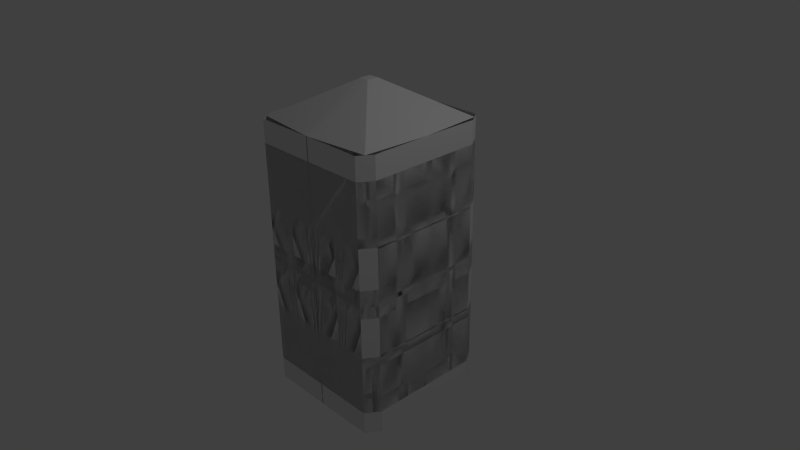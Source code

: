 # Source: GrenadeModel.blend  (saved by Blender 2.72.0; exported with 4.5.12 LTS)
import bpy
from mathutils import Matrix  # noqa: F401  (used for matrix-valued properties, if any)

bpy.ops.wm.read_factory_settings(use_empty=True)
scene = bpy.context.scene
scene.name = 'Scene'

# ---- collections
col_collection_1 = bpy.data.collections.new('Collection 1'); scene.collection.children.link(col_collection_1)

# ---- world
world_world = bpy.data.worlds.new('World'); scene.world = world_world
world_world.color = (0.05088, 0.05088, 0.05088)
world_world.use_sun_shadow = False
world_world.sun_shadow_jitter_overblur = 0.0
world_world.cycles.sampling_method = 'MANUAL'
world_world.cycles.sample_map_resolution = 256

# ---- cameras
cam_camera = bpy.data.cameras.new('Camera')
cam_camera.clip_end = 100.0
cam_camera.lens = 35.0
cam_camera.sensor_width = 32.0
cam_camera.sensor_height = 18.0
cam_camera.ortho_scale = 7.314
cam_camera.dof.focus_distance = 0.0
cam_camera.dof.aperture_fstop = 128.0

# ---- lights
light_lamp = bpy.data.lights.new('Lamp', 'POINT')
light_lamp.transmission_factor = 0.0
light_lamp.cutoff_distance = 30.0
light_lamp.energy = 100.0
light_lamp.shadow_buffer_clip_start = 1.001
light_lamp.shadow_soft_size = 0.1
light_lamp.shadow_maximum_resolution = 0.006
light_lamp.use_absolute_resolution = True
light_lamp.cycles.use_multiple_importance_sampling = False

# ---- meshes
me_plane_001 = bpy.data.meshes.new('Plane.001')
me_plane_001.from_pydata([(0.7299, -11.77, 7.217), (2.842, -11.77, 7.217), (0.7299, -9.495, 7.217), (2.842, -9.495, 7.217), (0.7299, -6.563, 7.217), (2.842, -6.563, 7.217), (0.7299, -5.604, 7.217), (2.842, -5.604, 7.217), (0.7299, -1.426, 7.217), (2.842, -1.426, 7.217), (0.7299, -0.2277, 7.217), (2.842, -0.2277, 7.217), (0.7299, 5.439, 7.217), (2.842, 5.439, 7.217), (0.7299, 6.533, 7.217), (2.842, 6.533, 7.217), (5.816, -11.77, 7.217), (5.816, -9.495, 7.217), (5.816, -6.563, 7.217), (5.816, -5.604, 7.217), (5.816, -1.426, 7.217), (5.816, -0.2277, 7.217), (5.816, 5.439, 7.217), (5.816, 6.533, 7.217), (5.816, 14.08, 7.217), (0.0, -11.77, 7.217), (0.0, -9.495, 7.217), (0.0, -6.563, 7.217), (0.0, -5.604, 7.217), (0.0, -1.426, 7.217), (0.0, -0.2277, 7.217), (0.0, 5.439, 7.217), (0.0, 6.533, 7.217), (0.0, 14.11, 7.217), (0.7299, -10.03, 7.217), (2.842, -10.03, 7.217), (5.816, -10.03, 7.217), (0.0, -10.03, 7.217), (2.369, -11.77, 7.217), (2.369, -9.495, 7.217), (2.369, -6.563, 7.217), (2.369, -5.604, 7.217), (2.369, -1.426, 7.217), (2.369, -0.2277, 7.217), (2.369, 5.439, 7.217), (2.369, 6.533, 7.217), (2.369, -10.03, 7.217), (3.324, 6.533, 7.217), (3.324, 5.439, 7.217), (3.324, -0.2277, 7.217), (3.324, -1.426, 7.217), (3.324, -5.604, 7.217), (3.324, -6.563, 7.217), (3.324, -9.495, 7.217), (3.324, -11.77, 7.217), (3.324, -10.03, 7.217), (3.863, 6.533, 7.217), (3.863, 5.439, 7.217), (3.863, -0.2277, 7.217), (3.863, -1.426, 7.217), (3.863, -5.604, 7.217), (3.863, -6.563, 7.217), (3.863, -9.495, 7.217), (3.863, -11.77, 7.217), (3.863, -10.03, 7.217), (7.217, -11.77, 0.3244), (7.217, -9.495, 0.3244), (7.217, -11.77, 0.8544), (7.217, -9.495, 0.8544), (7.217, -11.77, 6.303), (7.217, -9.495, 6.303), (7.217, -11.77, 3.479), (7.217, -9.495, 3.479), (7.217, -6.563, 0.3244), (7.217, -6.563, 0.8544), (7.217, -6.563, 6.303), (7.217, -6.563, 3.479), (7.217, -5.604, 0.3244), (7.217, -5.604, 0.8544), (7.217, -5.604, 6.303), (7.217, -5.604, 3.479), (7.217, -1.426, 0.3244), (7.217, -1.426, 0.8544), (7.217, -1.426, 6.303), (7.217, -1.426, 3.479), (7.217, -0.2277, 0.3244), (7.217, -0.2277, 0.8544), (7.217, -0.2277, 6.303), (7.217, -0.2277, 3.479), (7.217, 5.439, 0.3244), (7.217, 5.439, 0.8544), (7.217, 5.439, 6.303), (7.217, 5.439, 3.479), (7.217, 6.533, 0.3244), (7.217, 6.533, 0.8544), (7.217, 6.533, 6.303), (7.217, 6.533, 3.479), (7.17, 14.11, 0.3972), (0.0, 17.7, 0.4923), (7.217, -11.77, -0.06863), (7.217, -9.495, -0.06863), (7.217, -6.563, -0.06863), (7.217, -5.604, -0.06863), (7.217, -1.426, -0.06863), (7.217, -0.2277, -0.06863), (7.217, 5.439, -0.06863), (7.217, 6.533, -0.06863), (7.217, 14.11, -0.06863), (7.217, -10.03, 0.3244), (7.217, -10.03, 0.8544), (7.217, -10.03, 6.303), (7.217, -10.03, 3.479), (7.217, -10.03, -0.06863), (7.217, -9.495, 3.871), (7.217, -11.77, 3.871), (7.217, -6.563, 3.871), (7.217, -5.604, 3.871), (7.217, -1.426, 3.871), (7.217, -0.2277, 3.871), (7.217, 5.439, 3.871), (7.217, 6.533, 3.871), (7.217, -10.03, 3.871), (7.217, -9.495, 4.263), (7.217, -6.563, 4.263), (7.217, -5.604, 4.263), (7.217, -1.426, 4.263), (7.217, -0.2277, 4.263), (7.217, 5.439, 4.263), (7.217, 6.533, 4.263), (0.5776, 17.7, 0.4846), (7.217, -10.03, 4.263), (7.217, -11.77, 4.263), (7.217, -11.77, 3.054), (7.217, -9.495, 3.054), (7.217, -6.563, 3.054), (7.217, -5.604, 3.054), (7.217, -1.426, 3.054), (7.217, -0.2277, 3.054), (7.217, 5.439, 3.054), (7.217, 6.533, 3.054), (0.5814, 17.7, -0.005528), (7.217, -10.03, 3.054), (0.525, 14.11, 7.18), (7.217, 14.08, 6.303), (0.0, 17.7, 0.0), (5.816, 13.51, 7.217), (2.842, 13.51, 7.217), (0.7299, 13.51, 7.217), (0.0, 13.51, 7.217), (2.369, 13.51, 7.217), (3.324, 13.51, 7.217), (3.863, 13.51, 7.217), (7.217, 13.51, 3.479), (7.217, 13.51, 0.3244), (7.217, 13.51, -0.06863), (7.217, 13.51, 4.263), (7.217, 13.51, 3.054), (7.217, 13.51, 0.8544), (7.217, 13.51, 6.303), (7.217, 13.51, 3.871), (6.517, 14.08, 6.76), (7.217, 14.1, 5.47), (4.977, 14.1, 7.217), (6.517, 13.51, 6.76), (6.517, -11.77, 6.76), (6.517, -10.12, 6.76), (6.517, -9.569, 6.76), (6.517, -6.522, 6.76), (6.517, -5.575, 6.76), (6.517, -1.465, 6.76), (6.517, 5.471, 6.76), (6.517, 6.524, 6.76), (6.517, -0.1618, 6.76)], [(168, 169)], [(46, 35, 3, 39), (26, 2, 4, 27), (39, 3, 5, 40), (27, 4, 6, 28), (40, 5, 7, 41), (28, 6, 8, 29), (41, 7, 9, 42), (29, 8, 10, 30), (42, 9, 11, 43), (30, 10, 12, 31), (43, 11, 13, 44), (31, 12, 14, 32), (44, 13, 15, 45), (151, 56, 23, 145), (56, 57, 22, 23), (57, 58, 21, 22), (58, 59, 20, 21), (59, 60, 19, 20), (60, 61, 18, 19), (61, 62, 17, 18), (64, 63, 16, 36), (34, 2, 26, 37), (38, 1, 35, 46), (62, 64, 36, 17), (0, 34, 37, 25), (34, 46, 39, 2), (2, 39, 40, 4), (4, 40, 41, 6), (6, 41, 42, 8), (8, 42, 43, 10), (10, 43, 44, 12), (12, 44, 45, 14), (0, 38, 46, 34), (146, 15, 47, 150), (15, 13, 48, 47), (13, 11, 49, 48), (11, 9, 50, 49), (9, 7, 51, 50), (7, 5, 52, 51), (5, 3, 53, 52), (35, 1, 54, 55), (3, 35, 55, 53), (150, 47, 56, 151), (47, 48, 57, 56), (48, 49, 58, 57), (49, 50, 59, 58), (50, 51, 60, 59), (51, 52, 61, 60), (52, 53, 62, 61), (55, 54, 63, 64), (53, 55, 64, 62), (112, 100, 66, 108), (108, 66, 68, 109), (130, 122, 70, 110), (141, 133, 72, 111), (133, 68, 74, 134), (113, 72, 76, 115), (68, 66, 73, 74), (134, 74, 78, 135), (115, 76, 80, 116), (74, 73, 77, 78), (135, 78, 82, 136), (116, 80, 84, 117), (78, 77, 81, 82), (136, 82, 86, 137), (117, 84, 88, 118), (82, 81, 85, 86), (137, 86, 90, 138), (118, 88, 92, 119), (86, 85, 89, 90), (138, 90, 94, 139), (119, 92, 96, 120), (90, 89, 93, 94), (66, 100, 101, 73), (73, 101, 102, 77), (77, 102, 103, 81), (81, 103, 104, 85), (85, 104, 105, 89), (89, 105, 106, 93), (140, 129, 97, 107), (99, 112, 108, 65), (65, 108, 109, 67), (131, 130, 110, 69), (132, 141, 111, 71), (111, 72, 113, 121), (122, 113, 115, 123), (123, 115, 116, 124), (124, 116, 117, 125), (125, 117, 118, 126), (126, 118, 119, 127), (127, 119, 120, 128), (71, 111, 121, 114), (121, 113, 122, 130), (114, 121, 130, 131), (70, 122, 123, 75), (75, 123, 124, 79), (79, 124, 125, 83), (83, 125, 126, 87), (87, 126, 127, 91), (91, 127, 128, 95), (109, 68, 133, 141), (72, 133, 134, 76), (76, 134, 135, 80), (80, 135, 136, 84), (84, 136, 137, 88), (88, 137, 138, 92), (92, 138, 139, 96), (129, 142, 160, 97), (67, 109, 141, 132), (158, 155, 159, 152, 156, 157, 153, 154, 107, 161, 143), (144, 98, 129, 140), (32, 14, 147, 148), (24, 145, 163, 160), (45, 15, 146, 149), (98, 33, 142, 129), (14, 45, 149, 147), (146, 150, 151, 145, 24, 162, 33, 148, 147, 149), (93, 106, 154, 153), (96, 139, 156, 152), (139, 94, 157, 156), (120, 96, 152, 159), (94, 93, 153, 157), (128, 120, 159, 155), (95, 128, 155, 158), (36, 16, 164, 165), (110, 165, 164, 69), (143, 160, 163, 158), (87, 172, 169, 83), (95, 171, 170, 91), (22, 170, 171, 23), (17, 36, 165, 166), (70, 166, 165, 110), (167, 75, 79, 168), (168, 19, 18, 167), (167, 166, 70, 75), (17, 166, 167, 18), (21, 20, 169, 172), (91, 170, 172, 87), (22, 21, 172, 170), (158, 163, 171, 95), (163, 145, 23, 171)])
me_plane_001.use_remesh_preserve_volume = False
me_plane_001.use_remesh_preserve_attributes = False
me_plane_001.use_mirror_vertex_groups = False
me_plane_001.update()

# ---- objects
ob_plane_001 = bpy.data.objects.new('Plane.001', me_plane_001)
ob_lamp = bpy.data.objects.new('Lamp', light_lamp)
ob_camera = bpy.data.objects.new('Camera', cam_camera)

# ---- transforms, parenting, visibility, modifiers, constraints
ob_plane_001.location = (0.0, 0.0, 2.98e-08)
ob_plane_001.rotation_euler = (1.571, -0.0, -1.571)
ob_plane_001.scale = (0.1323, 0.1323, 0.1323)
ob_plane_001.lineart.crease_threshold = 0.0
_m = ob_plane_001.modifiers.new('Mirror', 'MIRROR')
_m.use_axis = (True, True, True)
_m.use_clip = True
ob_lamp.location = (4.076, 1.005, 5.904)
ob_lamp.rotation_euler = (0.6503, 0.05522, 1.866)
ob_lamp.lock_rotations_4d = False
ob_lamp.empty_display_type = 'ARROWS'
ob_lamp.color = (0.0, 0.0, 0.0, 0.0)
ob_lamp.lineart.crease_threshold = 0.0
ob_camera.location = (7.481, -6.508, 5.344)
ob_camera.rotation_euler = (1.109, 0.01082, 0.8149)
ob_camera.lock_rotations_4d = False
ob_camera.empty_display_type = 'ARROWS'
ob_camera.color = (0.0, 0.0, 0.0, 0.0)
ob_camera.display_type = 'WIRE'
ob_camera.lineart.crease_threshold = 0.0

# ---- collection membership
col_collection_1.objects.link(ob_plane_001)
col_collection_1.objects.link(ob_lamp)
col_collection_1.objects.link(ob_camera)

# ---- scene / render settings (as saved in the file)
scene.camera = ob_camera
scene.frame_start = 1; scene.frame_end = 250; scene.frame_set(1)
scene.render.engine = 'BLENDER_EEVEE_NEXT'
scene.render.resolution_percentage = 50
scene.render.dither_intensity = 0.0
scene.cycles.use_denoising = False
scene.cycles.samples = 10
scene.cycles.sampling_pattern = 'TABULATED_SOBOL'
scene.cycles.light_sampling_threshold = 0.0
scene.cycles.use_adaptive_sampling = False
scene.cycles.use_light_tree = False
scene.cycles.blur_glossy = 0.0
scene.cycles.pixel_filter_type = 'GAUSSIAN'
scene.cycles.sample_clamp_indirect = 0.0
scene.view_settings.view_transform = 'Standard'
bpy.context.view_layer.update()
